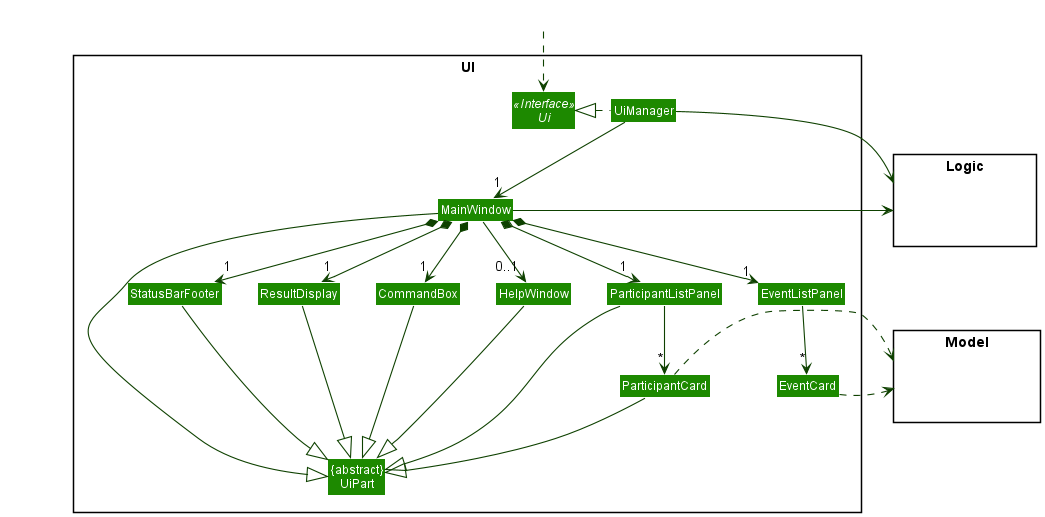

The diagram above was rendered by PlantUML. Its source (embedded in the PNG):
@startuml
!include style.puml
skinparam arrowThickness 1.1
skinparam arrowColor UI_COLOR_T4
skinparam classBackgroundColor UI_COLOR

package UI <<Rectangle>>{
Interface Ui <<Interface>>
Class "{abstract}\nUiPart" as UiPart
Class UiManager
Class MainWindow
Class HelpWindow
Class ResultDisplay
Class ParticipantListPanel
Class ParticipantCard
Class EventListPanel
Class EventCard
Class StatusBarFooter
Class CommandBox
}

package Model <<Rectangle>> {
Class HiddenModel #FFFFFF
}

package Logic <<Rectangle>> {
Class HiddenLogic #FFFFFF
}

Class HiddenOutside #FFFFFF
HiddenOutside ..> Ui

UiManager .left.|> Ui
UiManager -down-> "1" MainWindow
MainWindow *-down->  "1" CommandBox
MainWindow *-down-> "1" ResultDisplay
MainWindow *-down-> "1" ParticipantListPanel
MainWindow *-down-> "1" EventListPanel
MainWindow *-down-> "1" StatusBarFooter
MainWindow --> "0..1" HelpWindow

EventListPanel -down-> "*" EventCard
ParticipantListPanel -down-> "*" ParticipantCard

MainWindow -left-|> UiPart

ResultDisplay --|> UiPart
CommandBox --|> UiPart
ParticipantListPanel --|> UiPart
ParticipantCard --|> UiPart
StatusBarFooter --|> UiPart
HelpWindow --|> UiPart

EventCard .> Model
ParticipantCard .> Model
UiManager -right-> Logic
MainWindow -left-> Logic

EventListPanel -[hidden]left- ParticipantListPanel
ParticipantListPanel -[hidden]left- HelpWindow
HelpWindow -[hidden]left- CommandBox
CommandBox -[hidden]left- ResultDisplay
ResultDisplay -[hidden]left- StatusBarFooter

MainWindow -[hidden]-|> UiPart
@enduml